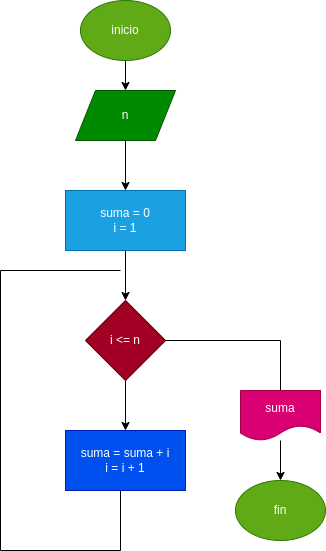

The diagram above was exported from draw.io. Its source (the exported page's mxGraphModel, read from the mxfile embedded in the PNG):
<mxGraphModel dx="298" dy="417" grid="1" gridSize="10" guides="1" tooltips="1" connect="1" arrows="1" fold="1" page="1" pageScale="1" pageWidth="1654" pageHeight="2336" math="0" shadow="0">
  <root>
    <mxCell id="0" />
    <mxCell id="1" parent="0" />
    <mxCell id="4" value="" style="edgeStyle=none;html=1;" parent="1" source="2" target="3" edge="1">
      <mxGeometry relative="1" as="geometry" />
    </mxCell>
    <mxCell id="2" value="inicio" style="ellipse;whiteSpace=wrap;html=1;fillColor=#60a917;fontColor=#ffffff;strokeColor=#2D7600;" parent="1" vertex="1">
      <mxGeometry x="120" y="40" width="90" height="60" as="geometry" />
    </mxCell>
    <mxCell id="6" value="" style="edgeStyle=none;html=1;" parent="1" source="3" target="5" edge="1">
      <mxGeometry relative="1" as="geometry" />
    </mxCell>
    <mxCell id="3" value="n" style="shape=parallelogram;perimeter=parallelogramPerimeter;whiteSpace=wrap;html=1;fixedSize=1;fillColor=#008a00;fontColor=#ffffff;strokeColor=#005700;" parent="1" vertex="1">
      <mxGeometry x="115" y="130" width="100" height="50" as="geometry" />
    </mxCell>
    <mxCell id="8" value="" style="edgeStyle=none;html=1;" parent="1" source="5" target="7" edge="1">
      <mxGeometry relative="1" as="geometry" />
    </mxCell>
    <mxCell id="5" value="suma = 0&lt;br&gt;i = 1" style="whiteSpace=wrap;html=1;fillColor=#1ba1e2;strokeColor=#006EAF;fontColor=#ffffff;" parent="1" vertex="1">
      <mxGeometry x="105" y="230" width="120" height="60" as="geometry" />
    </mxCell>
    <mxCell id="10" value="" style="edgeStyle=none;html=1;" parent="1" source="7" edge="1">
      <mxGeometry relative="1" as="geometry">
        <mxPoint x="165" y="470" as="targetPoint" />
      </mxGeometry>
    </mxCell>
    <mxCell id="7" value="i &amp;lt;= n" style="rhombus;whiteSpace=wrap;html=1;fillColor=#a20025;strokeColor=#6F0000;fontColor=#ffffff;" parent="1" vertex="1">
      <mxGeometry x="125" y="340" width="80" height="80" as="geometry" />
    </mxCell>
    <mxCell id="11" value="suma = suma + i&lt;br&gt;i = i + 1" style="rounded=0;whiteSpace=wrap;html=1;fillColor=#0050ef;fontColor=#ffffff;strokeColor=#001DBC;" parent="1" vertex="1">
      <mxGeometry x="105" y="470" width="120" height="60" as="geometry" />
    </mxCell>
    <mxCell id="12" value="" style="shape=partialRectangle;whiteSpace=wrap;html=1;bottom=1;right=1;left=1;top=0;fillColor=none;routingCenterX=-0.5;" parent="1" vertex="1">
      <mxGeometry x="40" y="530" width="120" height="60" as="geometry" />
    </mxCell>
    <mxCell id="13" value="" style="shape=partialRectangle;whiteSpace=wrap;html=1;bottom=0;right=0;fillColor=none;direction=east;" parent="1" vertex="1">
      <mxGeometry x="40" y="310" width="120" height="250" as="geometry" />
    </mxCell>
    <mxCell id="16" value="" style="shape=partialRectangle;whiteSpace=wrap;html=1;bottom=0;right=0;fillColor=none;direction=south;" parent="1" vertex="1">
      <mxGeometry x="205" y="380" width="115" height="50" as="geometry" />
    </mxCell>
    <mxCell id="19" value="" style="edgeStyle=none;html=1;" parent="1" source="17" target="18" edge="1">
      <mxGeometry relative="1" as="geometry" />
    </mxCell>
    <mxCell id="17" value="suma" style="shape=document;whiteSpace=wrap;html=1;boundedLbl=1;fillColor=#d80073;fontColor=#ffffff;strokeColor=#A50040;" parent="1" vertex="1">
      <mxGeometry x="280" y="430" width="80" height="50" as="geometry" />
    </mxCell>
    <mxCell id="18" value="fin" style="ellipse;whiteSpace=wrap;html=1;fillColor=#60a917;fontColor=#ffffff;strokeColor=#2D7600;" parent="1" vertex="1">
      <mxGeometry x="275" y="520" width="90" height="60" as="geometry" />
    </mxCell>
  </root>
</mxGraphModel>